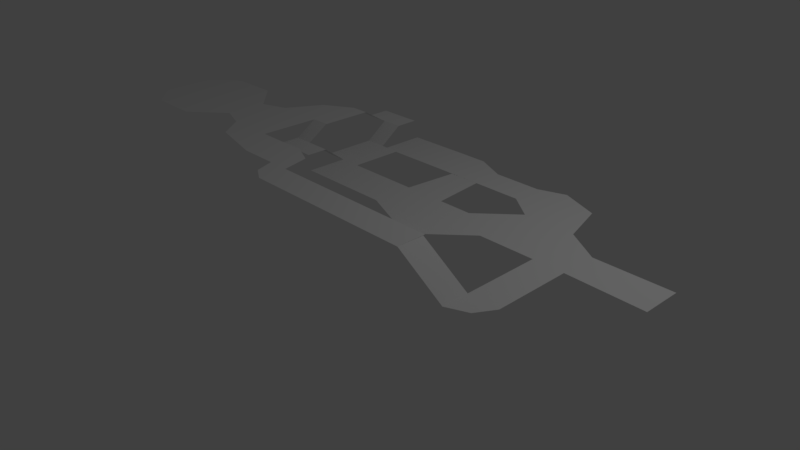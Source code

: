 # Source: mapLayout.blend  (saved by Blender 2.79.0; exported with 4.5.12 LTS)
import bpy
from mathutils import Matrix  # noqa: F401  (used for matrix-valued properties, if any)

bpy.ops.wm.read_factory_settings(use_empty=True)
scene = bpy.context.scene
scene.name = 'Scene'

# ---- collections
col_collection_1 = bpy.data.collections.new('Collection 1'); scene.collection.children.link(col_collection_1)

# ---- materials (node trees are filled in below, after node groups)
mat_material = bpy.data.materials.new('Material')
mat_material.alpha_threshold = 0.0
mat_material.use_transparent_shadow = False
mat_material.roughness = 0.5
mat_material.line_color = (0.0, 0.0, 0.0, 1.0)

# ---- material node trees

# ---- world
world_world = bpy.data.worlds.new('World'); scene.world = world_world
world_world.color = (0.05088, 0.05088, 0.05088)
world_world.use_sun_shadow = False
world_world.sun_shadow_jitter_overblur = 0.0
world_world.cycles.sampling_method = 'MANUAL'

# ---- cameras
cam_camera = bpy.data.cameras.new('Camera')
cam_camera.clip_end = 100.0
cam_camera.lens = 35.0
cam_camera.sensor_width = 32.0
cam_camera.sensor_height = 18.0
cam_camera.ortho_scale = 7.314
cam_camera.dof.focus_distance = 0.0
cam_camera.dof.aperture_fstop = 128.0

# ---- lights
light_lamp = bpy.data.lights.new('Lamp', 'POINT')
light_lamp.transmission_factor = 0.0
light_lamp.cutoff_distance = 30.0
light_lamp.energy = 100.0
light_lamp.shadow_buffer_clip_start = 1.001
light_lamp.shadow_soft_size = 0.1
light_lamp.shadow_maximum_resolution = 0.006
light_lamp.use_absolute_resolution = True

# ---- meshes
me_cube = bpy.data.meshes.new('Cube')
me_cube.from_pydata([(2.368, 0.2003, 1.0), (1.915, -0.06593, 1.0), (1.915, 1.487, 1.0), (1.915, 0.6982, 1.0), (4.025, -0.09606, 1.0), (4.025, 0.08054, 1.0), (2.591, 0.6982, 1.0), (2.421, 1.285, 1.0), (1.449, -0.5007, 1.0), (1.449, 0.2634, 1.0), (1.564, 1.362, 1.0), (1.564, 0.9594, 1.0), (0.9328, 1.362, 1.0), (0.9328, 0.9594, 1.0), (1.004, -0.5007, 1.0), (1.004, 0.2634, 1.0), (1.449, -1.036, 1.399), (1.004, -1.036, 1.399), (0.4576, -0.2747, 1.0), (0.4576, 0.2634, 1.0), (0.9328, 0.9594, 1.0), (0.5216, 0.9594, 1.0), (1.446, -1.405, 1.395), (1.001, -1.405, 1.395), (-0.2645, -1.036, 1.399), (-0.2674, -1.405, 1.395), (0.1739, 1.551, 1.0), (0.1739, 0.9569, 1.0), (4.025, 0.4108, 1.0), (-0.5094, -0.2747, 1.0), (-0.5094, 0.2634, 1.0), (-0.3729, 1.552, 0.9957), (-0.3729, 0.9584, 0.9957), (-0.5498, -1.036, 1.399), (-0.4667, -1.284, 1.395), (-0.357, -0.6686, 1.399), (-0.6656, -0.5268, 1.399), (-1.057, -1.036, 1.399), (-1.057, -0.5347, 1.399), (-0.7872, -0.2747, 1.0), (-0.7872, 0.2634, 1.0), (-0.7189, 1.554, 0.9911), (-0.7189, 0.9595, 0.9911), (-0.5094, 0.9645, 1.0), (-0.7872, 0.9645, 1.0), (-0.7872, -0.01807, 1.215), (-1.121, -0.01807, 1.215), (-0.7872, 1.261, 1.215), (-1.121, 1.261, 1.215), (-0.7872, 1.566, 1.215), (-1.121, 1.566, 1.215), (-1.377, 1.261, 1.215), (-1.377, 1.566, 1.215), (-0.7872, -0.2967, 1.215), (-1.121, -0.2967, 1.215), (-1.375, -0.01807, 1.215), (-1.375, -0.2967, 1.215), (-1.121, 0.2634, 1.399), (-1.375, 0.2634, 1.399), (-1.121, 0.9645, 1.399), (-1.377, 0.9645, 1.399), (-1.121, 0.2677, 1.399), (-1.377, 0.2677, 1.399), (-1.764, 0.7344, 1.399), (-2.026, 0.2677, 1.399), (-1.377, -0.5347, 1.399), (-2.026, -0.5347, 1.399), (-1.777, -0.8656, 1.399), (-2.026, -0.5347, 1.399), (-2.37, 0.146, 1.399), (-2.37, -0.4129, 1.399), (-2.823, 0.5473, 1.399), (-2.823, -0.8143, 1.399), (0.5216, 0.958, 1.0), (0.5216, 1.551, 1.0), (-3.496, 0.5473, 1.399), (-3.496, -0.8143, 1.399), (3.046, 0.1005, 1.0), (3.046, -0.06593, 1.0), (3.046, 0.4117, 1.0), (2.806, 0.1359, 1.0), (2.885, 0.5133, 1.0), (2.645, -0.06593, 1.0), (3.049, -1.056, 0.9958), (2.648, -1.056, 0.9958), (2.912, -1.293, 0.9958), (2.648, -1.405, 0.9958), (2.033, -1.056, 1.395), (2.033, -1.405, 1.395), (2.036, -1.036, 1.399), (2.033, -1.405, 1.395), (-3.884, 0.208, 1.399), (-3.884, -0.4749, 1.399), (-1.07, 0.2634, 1.0), (-1.07, 0.9645, 1.0), (-1.07, -0.01807, 1.215), (-1.07, 1.261, 1.215), (-1.07, 1.566, 1.215), (-1.07, -0.2967, 1.215)], [], [(11, 10, 12, 13), (77, 78, 4, 5), (3, 2, 10, 11), (1, 3, 9, 8), (6, 3, 1, 0), (6, 7, 2, 3), (8, 9, 15, 14), (8, 14, 17, 16), (14, 15, 19, 18), (19, 15, 20, 21), (16, 17, 23, 22), (23, 17, 24, 25), (73, 74, 26, 27), (79, 77, 5, 28), (18, 19, 30, 29), (27, 26, 31, 32), (25, 24, 33, 34), (33, 24, 35, 36), (33, 36, 38, 37), (29, 30, 40, 39), (32, 31, 41, 42), (40, 30, 43, 44), (94, 44, 47, 96), (96, 47, 49, 97), (48, 50, 52, 51), (95, 46, 54, 98), (54, 46, 55, 56), (55, 46, 57, 58), (48, 51, 60, 59), (59, 60, 62, 61), (62, 60, 63, 64), (62, 64, 66, 65), (37, 38, 68, 67), (66, 64, 69, 70), (70, 69, 71, 72), (13, 12, 74, 73), (72, 71, 75, 76), (81, 80, 77, 79), (80, 82, 78, 77), (0, 1, 82, 80), (6, 0, 80, 81), (78, 82, 84, 83), (83, 84, 86, 85), (86, 84, 87, 88), (16, 22, 90, 89), (76, 75, 91, 92), (45, 95, 98, 53), (48, 96, 97, 50), (40, 93, 95, 45), (40, 44, 94, 93)])
me_cube.materials.append(mat_material)
me_cube.use_remesh_preserve_volume = False
me_cube.use_remesh_preserve_attributes = False
me_cube.use_mirror_vertex_groups = False
me_cube.update()

# ---- objects
ob_cube = bpy.data.objects.new('Cube', me_cube)
ob_lamp = bpy.data.objects.new('Lamp', light_lamp)
ob_camera = bpy.data.objects.new('Camera', cam_camera)

# ---- transforms, parenting, visibility, modifiers, constraints
ob_cube.location = (0.0, 0.0, 0.0)
ob_cube.lock_rotations_4d = False
ob_cube.empty_display_type = 'ARROWS'
ob_cube.lineart.crease_threshold = 0.0
ob_lamp.location = (4.076, 1.005, 5.904)
ob_lamp.rotation_euler = (0.6503, 0.05522, 1.866)
ob_lamp.lock_rotations_4d = False
ob_lamp.empty_display_type = 'ARROWS'
ob_lamp.color = (0.0, 0.0, 0.0, 0.0)
ob_lamp.lineart.crease_threshold = 0.0
ob_camera.location = (7.481, -6.508, 5.344)
ob_camera.rotation_euler = (1.109, 0.0, 0.8149)
ob_camera.lock_rotations_4d = False
ob_camera.empty_display_type = 'ARROWS'
ob_camera.color = (0.0, 0.0, 0.0, 0.0)
ob_camera.display_type = 'WIRE'
ob_camera.lineart.crease_threshold = 0.0

# ---- collection membership
col_collection_1.objects.link(ob_cube)
col_collection_1.objects.link(ob_lamp)
col_collection_1.objects.link(ob_camera)

# ---- scene / render settings (as saved in the file)
scene.camera = ob_camera
scene.frame_start = 1; scene.frame_end = 250; scene.frame_set(1)
scene.render.engine = 'BLENDER_EEVEE_NEXT'
scene.render.resolution_percentage = 50
scene.render.dither_intensity = 0.0
scene.cycles.use_denoising = False
scene.cycles.samples = 128
scene.cycles.sampling_pattern = 'TABULATED_SOBOL'
scene.cycles.use_adaptive_sampling = False
scene.cycles.use_light_tree = False
scene.cycles.blur_glossy = 0.0
scene.cycles.sample_clamp_indirect = 0.0
scene.view_settings.view_transform = 'Standard'
bpy.context.view_layer.update()
